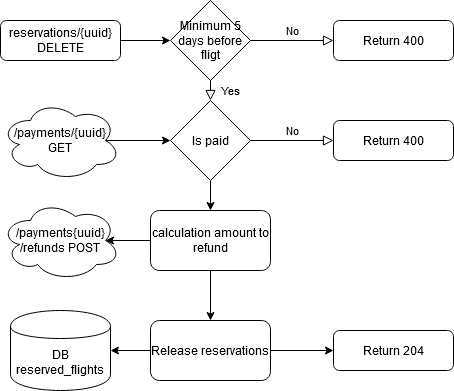

The diagram above was exported from draw.io. Its source (the exported page's mxGraphModel, read from the mxfile embedded in the PNG):
<mxGraphModel dx="1244" dy="-21" grid="1" gridSize="10" guides="1" tooltips="1" connect="1" arrows="1" fold="1" page="1" pageScale="1" pageWidth="827" pageHeight="1169" math="0" shadow="0">
  <root>
    <mxCell id="0" />
    <mxCell id="1" parent="0" />
    <mxCell id="PvFIGzECFevTgJdwhJRH-83" style="edgeStyle=orthogonalEdgeStyle;rounded=0;orthogonalLoop=1;jettySize=auto;html=1;exitX=1;exitY=0.5;exitDx=0;exitDy=0;entryX=0;entryY=0.5;entryDx=0;entryDy=0;" edge="1" parent="1" source="PvFIGzECFevTgJdwhJRH-84" target="PvFIGzECFevTgJdwhJRH-85">
      <mxGeometry relative="1" as="geometry" />
    </mxCell>
    <mxCell id="PvFIGzECFevTgJdwhJRH-84" value="reservations/{uuid} DELETE" style="rounded=1;whiteSpace=wrap;html=1;fontSize=12;glass=0;strokeWidth=1;shadow=0;" vertex="1" parent="1">
      <mxGeometry x="20" y="1910" width="120" height="40" as="geometry" />
    </mxCell>
    <mxCell id="PvFIGzECFevTgJdwhJRH-85" value="Minimum 5 days before fligt" style="rhombus;whiteSpace=wrap;html=1;" vertex="1" parent="1">
      <mxGeometry x="190" y="1890" width="80" height="80" as="geometry" />
    </mxCell>
    <mxCell id="PvFIGzECFevTgJdwhJRH-86" value="No" style="edgeStyle=orthogonalEdgeStyle;rounded=0;html=1;jettySize=auto;orthogonalLoop=1;fontSize=11;endArrow=block;endFill=0;endSize=8;strokeWidth=1;shadow=0;labelBackgroundColor=none;exitX=1;exitY=0.5;exitDx=0;exitDy=0;entryX=0;entryY=0.5;entryDx=0;entryDy=0;" edge="1" parent="1" source="PvFIGzECFevTgJdwhJRH-85" target="PvFIGzECFevTgJdwhJRH-87">
      <mxGeometry y="10" relative="1" as="geometry">
        <mxPoint as="offset" />
        <mxPoint x="413" y="1970" as="sourcePoint" />
        <mxPoint x="413" y="2010" as="targetPoint" />
      </mxGeometry>
    </mxCell>
    <mxCell id="PvFIGzECFevTgJdwhJRH-87" value="Return 400" style="rounded=1;whiteSpace=wrap;html=1;fontSize=12;glass=0;strokeWidth=1;shadow=0;" vertex="1" parent="1">
      <mxGeometry x="353" y="1910" width="120" height="40" as="geometry" />
    </mxCell>
    <mxCell id="PvFIGzECFevTgJdwhJRH-88" style="edgeStyle=orthogonalEdgeStyle;rounded=0;orthogonalLoop=1;jettySize=auto;html=1;exitX=0;exitY=0.5;exitDx=0;exitDy=0;entryX=1;entryY=0.5;entryDx=0;entryDy=0;" edge="1" parent="1" source="PvFIGzECFevTgJdwhJRH-90" target="PvFIGzECFevTgJdwhJRH-91">
      <mxGeometry relative="1" as="geometry" />
    </mxCell>
    <mxCell id="PvFIGzECFevTgJdwhJRH-89" style="edgeStyle=orthogonalEdgeStyle;rounded=0;orthogonalLoop=1;jettySize=auto;html=1;exitX=1;exitY=0.5;exitDx=0;exitDy=0;entryX=0;entryY=0.5;entryDx=0;entryDy=0;" edge="1" parent="1" source="PvFIGzECFevTgJdwhJRH-90" target="PvFIGzECFevTgJdwhJRH-92">
      <mxGeometry relative="1" as="geometry" />
    </mxCell>
    <mxCell id="PvFIGzECFevTgJdwhJRH-90" value="Release reservations" style="rounded=1;whiteSpace=wrap;html=1;" vertex="1" parent="1">
      <mxGeometry x="170" y="2210" width="120" height="60" as="geometry" />
    </mxCell>
    <mxCell id="PvFIGzECFevTgJdwhJRH-91" value="DB reserved_flights" style="shape=cylinder;whiteSpace=wrap;html=1;boundedLbl=1;backgroundOutline=1;" vertex="1" parent="1">
      <mxGeometry x="30" y="2200" width="100" height="80" as="geometry" />
    </mxCell>
    <mxCell id="PvFIGzECFevTgJdwhJRH-92" value="Return 204" style="rounded=1;whiteSpace=wrap;html=1;fontSize=12;glass=0;strokeWidth=1;shadow=0;" vertex="1" parent="1">
      <mxGeometry x="353" y="2220" width="120" height="40" as="geometry" />
    </mxCell>
    <mxCell id="PvFIGzECFevTgJdwhJRH-93" style="edgeStyle=orthogonalEdgeStyle;rounded=0;orthogonalLoop=1;jettySize=auto;html=1;exitX=0.875;exitY=0.5;exitDx=0;exitDy=0;exitPerimeter=0;entryX=0;entryY=0.5;entryDx=0;entryDy=0;" edge="1" parent="1" source="PvFIGzECFevTgJdwhJRH-94" target="PvFIGzECFevTgJdwhJRH-96">
      <mxGeometry relative="1" as="geometry" />
    </mxCell>
    <mxCell id="PvFIGzECFevTgJdwhJRH-94" value="/payments/{uuid} GET" style="ellipse;shape=cloud;whiteSpace=wrap;html=1;" vertex="1" parent="1">
      <mxGeometry x="20" y="1990" width="120" height="80" as="geometry" />
    </mxCell>
    <mxCell id="PvFIGzECFevTgJdwhJRH-95" style="edgeStyle=orthogonalEdgeStyle;rounded=0;orthogonalLoop=1;jettySize=auto;html=1;exitX=0.5;exitY=1;exitDx=0;exitDy=0;entryX=0.5;entryY=0;entryDx=0;entryDy=0;" edge="1" parent="1" source="PvFIGzECFevTgJdwhJRH-96" target="PvFIGzECFevTgJdwhJRH-102">
      <mxGeometry relative="1" as="geometry" />
    </mxCell>
    <mxCell id="PvFIGzECFevTgJdwhJRH-96" value="Is paid" style="rhombus;whiteSpace=wrap;html=1;" vertex="1" parent="1">
      <mxGeometry x="190" y="1990" width="80" height="80" as="geometry" />
    </mxCell>
    <mxCell id="PvFIGzECFevTgJdwhJRH-97" value="No" style="edgeStyle=orthogonalEdgeStyle;rounded=0;html=1;jettySize=auto;orthogonalLoop=1;fontSize=11;endArrow=block;endFill=0;endSize=8;strokeWidth=1;shadow=0;labelBackgroundColor=none;exitX=1;exitY=0.5;exitDx=0;exitDy=0;entryX=0;entryY=0.5;entryDx=0;entryDy=0;" edge="1" parent="1" source="PvFIGzECFevTgJdwhJRH-96" target="PvFIGzECFevTgJdwhJRH-98">
      <mxGeometry y="10" relative="1" as="geometry">
        <mxPoint as="offset" />
        <mxPoint x="340" y="2030" as="sourcePoint" />
        <mxPoint x="483" y="2110" as="targetPoint" />
      </mxGeometry>
    </mxCell>
    <mxCell id="PvFIGzECFevTgJdwhJRH-98" value="Return 400" style="rounded=1;whiteSpace=wrap;html=1;fontSize=12;glass=0;strokeWidth=1;shadow=0;" vertex="1" parent="1">
      <mxGeometry x="353" y="2010" width="120" height="40" as="geometry" />
    </mxCell>
    <mxCell id="PvFIGzECFevTgJdwhJRH-99" value="Yes" style="rounded=0;html=1;jettySize=auto;orthogonalLoop=1;fontSize=11;endArrow=block;endFill=0;endSize=8;strokeWidth=1;shadow=0;labelBackgroundColor=none;edgeStyle=orthogonalEdgeStyle;entryX=0.5;entryY=0;entryDx=0;entryDy=0;exitX=0.5;exitY=1;exitDx=0;exitDy=0;" edge="1" parent="1" source="PvFIGzECFevTgJdwhJRH-85" target="PvFIGzECFevTgJdwhJRH-96">
      <mxGeometry y="20" relative="1" as="geometry">
        <mxPoint as="offset" />
        <mxPoint x="320" y="2190" as="targetPoint" />
        <mxPoint x="320" y="2080" as="sourcePoint" />
      </mxGeometry>
    </mxCell>
    <mxCell id="PvFIGzECFevTgJdwhJRH-100" style="edgeStyle=orthogonalEdgeStyle;rounded=0;orthogonalLoop=1;jettySize=auto;html=1;exitX=0;exitY=0.5;exitDx=0;exitDy=0;entryX=0.875;entryY=0.5;entryDx=0;entryDy=0;entryPerimeter=0;" edge="1" parent="1" source="PvFIGzECFevTgJdwhJRH-102" target="PvFIGzECFevTgJdwhJRH-103">
      <mxGeometry relative="1" as="geometry" />
    </mxCell>
    <mxCell id="PvFIGzECFevTgJdwhJRH-101" style="edgeStyle=orthogonalEdgeStyle;rounded=0;orthogonalLoop=1;jettySize=auto;html=1;exitX=0.5;exitY=1;exitDx=0;exitDy=0;" edge="1" parent="1" source="PvFIGzECFevTgJdwhJRH-102" target="PvFIGzECFevTgJdwhJRH-90">
      <mxGeometry relative="1" as="geometry" />
    </mxCell>
    <mxCell id="PvFIGzECFevTgJdwhJRH-102" value="&lt;span class=&quot;tlid-translation translation&quot; lang=&quot;en&quot;&gt;&lt;span title=&quot;&quot; class=&quot;&quot;&gt;calculation amount to refund&lt;/span&gt;&lt;/span&gt;" style="rounded=1;whiteSpace=wrap;html=1;" vertex="1" parent="1">
      <mxGeometry x="170" y="2100" width="120" height="60" as="geometry" />
    </mxCell>
    <mxCell id="PvFIGzECFevTgJdwhJRH-103" value="/payments{uuid}/refunds POST" style="ellipse;shape=cloud;whiteSpace=wrap;html=1;" vertex="1" parent="1">
      <mxGeometry x="20" y="2090" width="120" height="80" as="geometry" />
    </mxCell>
  </root>
</mxGraphModel>